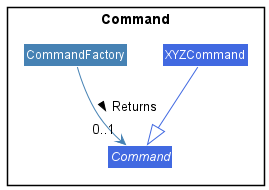

The diagram above was rendered by PlantUML. Its source (embedded in the PNG):
@startuml
'https://plantuml.com/class-diagram
skinparam groupInheritance 2

!include style.puml

Package Command as C {
    class XYZCommand COMMAND_COLOR_T1
    abstract class Command COMMAND_COLOR_T1
    class CommandFactory COMMAND_COLOR

}

XYZCommand -[COMMAND_COLOR_T1]-|> Command
CommandFactory -[COMMAND_COLOR]->"0..1" Command : Returns >

@enduml